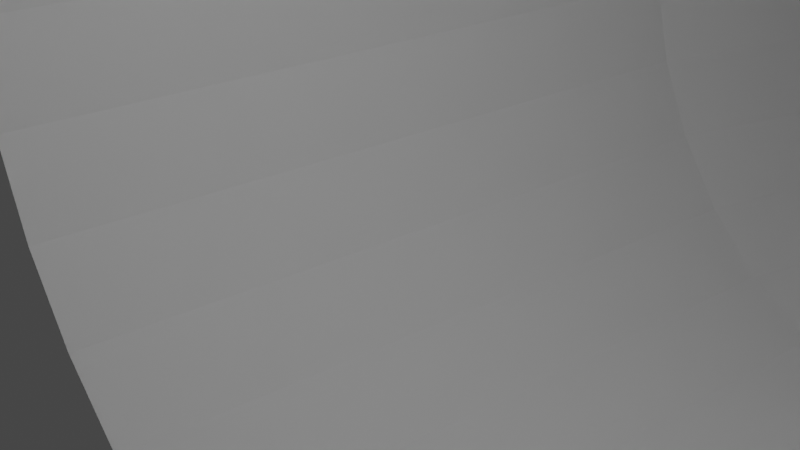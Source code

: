 # Source: corner_20d_75r_45ang.blend  (saved by Blender 3.4.6; exported with 4.5.12 LTS)
import bpy
from mathutils import Matrix  # noqa: F401  (used for matrix-valued properties, if any)

bpy.ops.wm.read_factory_settings(use_empty=True)
scene = bpy.context.scene
scene.name = 'Scene'

# ---- collections
col_collection = bpy.data.collections.new('Collection'); scene.collection.children.link(col_collection)

# ---- world
world_world = bpy.data.worlds.new('World'); scene.world = world_world
world_world.use_nodes = True; world_world.node_tree.nodes.clear()
_N = world_world.node_tree.nodes; _L = world_world.node_tree.links
n0 = _N.new('ShaderNodeOutputWorld'); n0.name = 'World Output'; n0.location = (300, 300)
n1 = _N.new('ShaderNodeBackground'); n1.name = 'Background'; n1.location = (10, 300)
n1.inputs[0].default_value = (0.05088, 0.05088, 0.05088, 1.0)
_L.new(n1.outputs[0], n0.inputs[0])
n0.is_active_output = True
world_world.color = (0.05088, 0.05088, 0.05088)
world_world.use_sun_shadow = False
world_world.sun_shadow_jitter_overblur = 0.0

# ---- cameras
cam_camera = bpy.data.cameras.new('Camera')
cam_camera.clip_end = 100.0
cam_camera.ortho_scale = 7.314

# ---- lights
light_light = bpy.data.lights.new('Light', 'POINT')
light_light.transmission_factor = 0.0
light_light.energy = 1000.0
light_light.shadow_soft_size = 0.1
light_light.shadow_maximum_resolution = 0.006
light_light.use_absolute_resolution = True

# ---- meshes
me_torus = bpy.data.meshes.new('Torus')
me_torus.from_pydata([(-60.1, 60.1, 0.0), (-59.97, 59.97, 1.951), (-59.57, 59.57, 3.827), (-58.91, 58.91, 5.556), (-58.03, 58.03, 7.071), (-56.96, 56.96, 8.315), (-55.74, 55.74, 9.239), (-54.41, 54.41, 9.808), (-53.03, 53.03, 10.0), (-51.65, 51.65, 9.808), (-50.33, 50.33, 9.239), (-49.1, 49.1, 8.315), (-48.03, 48.03, 7.071), (-47.15, 47.15, 5.556), (-46.5, 46.5, 3.827), (-46.1, 46.1, 1.951), (-45.96, 45.96, 1.225e-15), (-46.1, 46.1, -1.951), (-46.5, 46.5, -3.827), (-47.15, 47.15, -5.556), (-48.03, 48.03, -7.071), (-49.1, 49.1, -8.315), (-50.33, 50.33, -9.239), (-51.65, 51.65, -9.808), (-53.03, 53.03, -10.0), (-54.41, 54.41, -9.808), (-55.74, 55.74, -9.239), (-56.96, 56.96, -8.315), (-58.03, 58.03, -7.071), (-58.91, 58.91, -5.556), (-59.57, 59.57, -3.827), (-59.97, 59.97, -1.951), (-70.67, 47.22, 0.0), (-70.52, 47.12, 1.951), (-70.04, 46.8, 3.827), (-69.27, 46.29, 5.556), (-68.24, 45.6, 7.071), (-66.98, 44.75, 8.315), (-65.54, 43.79, 9.239), (-63.98, 42.75, 9.808), (-62.36, 41.67, 10.0), (-60.74, 40.58, 9.808), (-59.18, 39.54, 9.239), (-57.74, 38.58, 8.315), (-56.48, 37.74, 7.071), (-55.45, 37.05, 5.556), (-54.68, 36.53, 3.827), (-54.21, 36.22, 1.951), (-54.05, 36.11, 1.225e-15), (-54.21, 36.22, -1.951), (-54.68, 36.53, -3.827), (-55.45, 37.05, -5.556), (-56.48, 37.74, -7.071), (-57.74, 38.58, -8.315), (-59.18, 39.54, -9.239), (-60.74, 40.58, -9.808), (-62.36, 41.67, -10.0), (-63.98, 42.75, -9.808), (-65.54, 43.79, -9.239), (-66.98, 44.75, -8.315), (-68.24, 45.6, -7.071), (-69.27, 46.29, -5.556), (-70.04, 46.8, -3.827), (-70.52, 47.12, -1.951), (-78.53, 32.53, 0.0), (-78.35, 32.45, 1.951), (-77.83, 32.24, 3.827), (-76.97, 31.88, 5.556), (-75.82, 31.41, 7.071), (-74.42, 30.83, 8.315), (-72.83, 30.17, 9.239), (-71.09, 29.45, 9.808), (-69.29, 28.7, 10.0), (-67.49, 27.95, 9.808), (-65.76, 27.24, 9.239), (-64.16, 26.58, 8.315), (-62.76, 26.0, 7.071), (-61.61, 25.52, 5.556), (-60.76, 25.17, 3.827), (-60.23, 24.95, 1.951), (-60.05, 24.87, 1.225e-15), (-60.23, 24.95, -1.951), (-60.76, 25.17, -3.827), (-61.61, 25.52, -5.556), (-62.76, 26.0, -7.071), (-64.16, 26.58, -8.315), (-65.76, 27.24, -9.239), (-67.49, 27.95, -9.808), (-69.29, 28.7, -10.0), (-71.09, 29.45, -9.808), (-72.83, 30.17, -9.239), (-74.42, 30.83, -8.315), (-75.82, 31.41, -7.071), (-76.97, 31.88, -5.556), (-77.83, 32.24, -3.827), (-78.35, 32.45, -1.951), (-83.37, 16.58, 0.0), (-83.18, 16.55, 1.951), (-82.62, 16.43, 3.827), (-81.71, 16.25, 5.556), (-80.49, 16.01, 7.071), (-79.01, 15.72, 8.315), (-77.31, 15.38, 9.239), (-75.47, 15.01, 9.808), (-73.56, 14.63, 10.0), (-71.65, 14.25, 9.808), (-69.81, 13.89, 9.239), (-68.11, 13.55, 8.315), (-66.62, 13.25, 7.071), (-65.4, 13.01, 5.556), (-64.5, 12.83, 3.827), (-63.94, 12.72, 1.951), (-63.75, 12.68, 1.225e-15), (-63.94, 12.72, -1.951), (-64.5, 12.83, -3.827), (-65.4, 13.01, -5.556), (-66.62, 13.25, -7.071), (-68.11, 13.55, -8.315), (-69.81, 13.89, -9.239), (-71.65, 14.25, -9.808), (-73.56, 14.63, -10.0), (-75.47, 15.01, -9.808), (-77.31, 15.38, -9.239), (-79.01, 15.72, -8.315), (-80.49, 16.01, -7.071), (-81.71, 16.25, -5.556), (-82.62, 16.43, -3.827), (-83.18, 16.55, -1.951), (-85.0, 7.431e-06, 0.0), (-84.81, 7.414e-06, 1.951), (-84.24, 7.364e-06, 3.827), (-83.31, 7.284e-06, 5.556), (-82.07, 7.175e-06, 7.071), (-80.56, 7.042e-06, 8.315), (-78.83, 6.891e-06, 9.239), (-76.95, 6.727e-06, 9.808), (-75.0, 6.557e-06, 10.0), (-73.05, 6.386e-06, 9.808), (-71.17, 6.222e-06, 9.239), (-69.44, 6.071e-06, 8.315), (-67.93, 5.939e-06, 7.071), (-66.69, 5.83e-06, 5.556), (-65.76, 5.749e-06, 3.827), (-65.19, 5.699e-06, 1.951), (-65.0, 5.682e-06, 1.225e-15), (-65.19, 5.699e-06, -1.951), (-65.76, 5.749e-06, -3.827), (-66.69, 5.83e-06, -5.556), (-67.93, 5.939e-06, -7.071), (-69.44, 6.071e-06, -8.315), (-71.17, 6.222e-06, -9.239), (-73.05, 6.386e-06, -9.808), (-75.0, 6.557e-06, -10.0), (-76.95, 6.727e-06, -9.808), (-78.83, 6.891e-06, -9.239), (-80.56, 7.042e-06, -8.315), (-82.07, 7.175e-06, -7.071), (-83.31, 7.284e-06, -5.556), (-84.24, 7.364e-06, -3.827), (-84.81, 7.414e-06, -1.951)], [], [(0, 32, 33, 1), (1, 33, 34, 2), (2, 34, 35, 3), (3, 35, 36, 4), (4, 36, 37, 5), (5, 37, 38, 6), (6, 38, 39, 7), (7, 39, 40, 8), (8, 40, 41, 9), (9, 41, 42, 10), (10, 42, 43, 11), (11, 43, 44, 12), (12, 44, 45, 13), (13, 45, 46, 14), (14, 46, 47, 15), (15, 47, 48, 16), (16, 48, 49, 17), (17, 49, 50, 18), (18, 50, 51, 19), (19, 51, 52, 20), (20, 52, 53, 21), (21, 53, 54, 22), (22, 54, 55, 23), (23, 55, 56, 24), (24, 56, 57, 25), (25, 57, 58, 26), (26, 58, 59, 27), (27, 59, 60, 28), (28, 60, 61, 29), (29, 61, 62, 30), (30, 62, 63, 31), (31, 63, 32, 0), (32, 64, 65, 33), (33, 65, 66, 34), (34, 66, 67, 35), (35, 67, 68, 36), (36, 68, 69, 37), (37, 69, 70, 38), (38, 70, 71, 39), (39, 71, 72, 40), (40, 72, 73, 41), (41, 73, 74, 42), (42, 74, 75, 43), (43, 75, 76, 44), (44, 76, 77, 45), (45, 77, 78, 46), (46, 78, 79, 47), (47, 79, 80, 48), (48, 80, 81, 49), (49, 81, 82, 50), (50, 82, 83, 51), (51, 83, 84, 52), (52, 84, 85, 53), (53, 85, 86, 54), (54, 86, 87, 55), (55, 87, 88, 56), (56, 88, 89, 57), (57, 89, 90, 58), (58, 90, 91, 59), (59, 91, 92, 60), (60, 92, 93, 61), (61, 93, 94, 62), (62, 94, 95, 63), (63, 95, 64, 32), (64, 96, 97, 65), (65, 97, 98, 66), (66, 98, 99, 67), (67, 99, 100, 68), (68, 100, 101, 69), (69, 101, 102, 70), (70, 102, 103, 71), (71, 103, 104, 72), (72, 104, 105, 73), (73, 105, 106, 74), (74, 106, 107, 75), (75, 107, 108, 76), (76, 108, 109, 77), (77, 109, 110, 78), (78, 110, 111, 79), (79, 111, 112, 80), (80, 112, 113, 81), (81, 113, 114, 82), (82, 114, 115, 83), (83, 115, 116, 84), (84, 116, 117, 85), (85, 117, 118, 86), (86, 118, 119, 87), (87, 119, 120, 88), (88, 120, 121, 89), (89, 121, 122, 90), (90, 122, 123, 91), (91, 123, 124, 92), (92, 124, 125, 93), (93, 125, 126, 94), (94, 126, 127, 95), (95, 127, 96, 64), (96, 128, 129, 97), (97, 129, 130, 98), (98, 130, 131, 99), (99, 131, 132, 100), (100, 132, 133, 101), (101, 133, 134, 102), (102, 134, 135, 103), (103, 135, 136, 104), (104, 136, 137, 105), (105, 137, 138, 106), (106, 138, 139, 107), (107, 139, 140, 108), (108, 140, 141, 109), (109, 141, 142, 110), (110, 142, 143, 111), (111, 143, 144, 112), (112, 144, 145, 113), (113, 145, 146, 114), (114, 146, 147, 115), (115, 147, 148, 116), (116, 148, 149, 117), (117, 149, 150, 118), (118, 150, 151, 119), (119, 151, 152, 120), (120, 152, 153, 121), (121, 153, 154, 122), (122, 154, 155, 123), (123, 155, 156, 124), (124, 156, 157, 125), (125, 157, 158, 126), (126, 158, 159, 127), (127, 159, 128, 96)])
_uv = me_torus.uv_layers.new(name='UVMap')
_uv.uv.foreach_set('vector', [0.875, 0.5, 0.9062, 0.5, 0.9062, 0.5312, 0.875, 0.5312, 0.875, 0.5312, 0.9062, 0.5312, 0.9062, 0.5625, 0.875, 0.5625, 0.875, 0.5625, 0.9062, 0.5625, 0.9062, 0.5938, 0.875, 0.5938, 0.875, 0.5938, 0.9062, 0.5938, 0.9062, 0.625, 0.875, 0.625, 0.875, 0.625, 0.9062, 0.625, 0.9062, 0.6562, 0.875, 0.6562, 0.875, 0.6562, 0.9062, 0.6562, 0.9062, 0.6875, 0.875, 0.6875, 0.875, 0.6875, 0.9062, 0.6875, 0.9062, 0.7188, 0.875, 0.7188, 0.875, 0.7188, 0.9062, 0.7188, 0.9062, 0.75, 0.875, 0.75, 0.875, 0.75, 0.9062, 0.75, 0.9062, 0.7812, 0.875, 0.7812, 0.875, 0.7812, 0.9062, 0.7812, 0.9062, 0.8125, 0.875, 0.8125, 0.875, 0.8125, 0.9062, 0.8125, 0.9062, 0.8438, 0.875, 0.8438, 0.875, 0.8438, 0.9062, 0.8438, 0.9062, 0.875, 0.875, 0.875, 0.875, 0.875, 0.9062, 0.875, 0.9062, 0.9062, 0.875, 0.9062, 0.875, 0.9062, 0.9062, 0.9062, 0.9062, 0.9375, 0.875, 0.9375, 0.875, 0.9375, 0.9062, 0.9375, 0.9062, 0.9688, 0.875, 0.9688, 0.875, 0.9688, 0.9062, 0.9688, 0.9062, 1.0, 0.875, 1.0, 0.875, 0.0, 0.9062, 0.0, 0.9062, 0.03125, 0.875, 0.03125, 0.875, 0.03125, 0.9062, 0.03125, 0.9062, 0.0625, 0.875, 0.0625, 0.875, 0.0625, 0.9062, 0.0625, 0.9062, 0.09375, 0.875, 0.09375, 0.875, 0.09375, 0.9062, 0.09375, 0.9062, 0.125, 0.875, 0.125, 0.875, 0.125, 0.9062, 0.125, 0.9062, 0.1562, 0.875, 0.1562, 0.875, 0.1562, 0.9062, 0.1562, 0.9062, 0.1875, 0.875, 0.1875, 0.875, 0.1875, 0.9062, 0.1875, 0.9062, 0.2188, 0.875, 0.2188, 0.875, 0.2188, 0.9062, 0.2188, 0.9062, 0.25, 0.875, 0.25, 0.875, 0.25, 0.9062, 0.25, 0.9062, 0.2812, 0.875, 0.2812, 0.875, 0.2812, 0.9062, 0.2812, 0.9062, 0.3125, 0.875, 0.3125, 0.875, 0.3125, 0.9062, 0.3125, 0.9062, 0.3438, 0.875, 0.3438, 0.875, 0.3438, 0.9062, 0.3438, 0.9062, 0.375, 0.875, 0.375, 0.875, 0.375, 0.9062, 0.375, 0.9062, 0.4062, 0.875, 0.4062, 0.875, 0.4062, 0.9062, 0.4062, 0.9062, 0.4375, 0.875, 0.4375, 0.875, 0.4375, 0.9062, 0.4375, 0.9062, 0.4688, 0.875, 0.4688, 0.875, 0.4688, 0.9062, 0.4688, 0.9062, 0.5, 0.875, 0.5, 0.9062, 0.5, 0.9375, 0.5, 0.9375, 0.5312, 0.9062, 0.5312, 0.9062, 0.5312, 0.9375, 0.5312, 0.9375, 0.5625, 0.9062, 0.5625, 0.9062, 0.5625, 0.9375, 0.5625, 0.9375, 0.5938, 0.9062, 0.5938, 0.9062, 0.5938, 0.9375, 0.5938, 0.9375, 0.625, 0.9062, 0.625, 0.9062, 0.625, 0.9375, 0.625, 0.9375, 0.6562, 0.9062, 0.6562, 0.9062, 0.6562, 0.9375, 0.6562, 0.9375, 0.6875, 0.9062, 0.6875, 0.9062, 0.6875, 0.9375, 0.6875, 0.9375, 0.7188, 0.9062, 0.7188, 0.9062, 0.7188, 0.9375, 0.7188, 0.9375, 0.75, 0.9062, 0.75, 0.9062, 0.75, 0.9375, 0.75, 0.9375, 0.7812, 0.9062, 0.7812, 0.9062, 0.7812, 0.9375, 0.7812, 0.9375, 0.8125, 0.9062, 0.8125, 0.9062, 0.8125, 0.9375, 0.8125, 0.9375, 0.8438, 0.9062, 0.8438, 0.9062, 0.8438, 0.9375, 0.8438, 0.9375, 0.875, 0.9062, 0.875, 0.9062, 0.875, 0.9375, 0.875, 0.9375, 0.9062, 0.9062, 0.9062, 0.9062, 0.9062, 0.9375, 0.9062, 0.9375, 0.9375, 0.9062, 0.9375, 0.9062, 0.9375, 0.9375, 0.9375, 0.9375, 0.9688, 0.9062, 0.9688, 0.9062, 0.9688, 0.9375, 0.9688, 0.9375, 1.0, 0.9062, 1.0, 0.9062, 0.0, 0.9375, 0.0, 0.9375, 0.03125, 0.9062, 0.03125, 0.9062, 0.03125, 0.9375, 0.03125, 0.9375, 0.0625, 0.9062, 0.0625, 0.9062, 0.0625, 0.9375, 0.0625, 0.9375, 0.09375, 0.9062, 0.09375, 0.9062, 0.09375, 0.9375, 0.09375, 0.9375, 0.125, 0.9062, 0.125, 0.9062, 0.125, 0.9375, 0.125, 0.9375, 0.1562, 0.9062, 0.1562, 0.9062, 0.1562, 0.9375, 0.1562, 0.9375, 0.1875, 0.9062, 0.1875, 0.9062, 0.1875, 0.9375, 0.1875, 0.9375, 0.2188, 0.9062, 0.2188, 0.9062, 0.2188, 0.9375, 0.2188, 0.9375, 0.25, 0.9062, 0.25, 0.9062, 0.25, 0.9375, 0.25, 0.9375, 0.2812, 0.9062, 0.2812, 0.9062, 0.2812, 0.9375, 0.2812, 0.9375, 0.3125, 0.9062, 0.3125, 0.9062, 0.3125, 0.9375, 0.3125, 0.9375, 0.3438, 0.9062, 0.3438, 0.9062, 0.3438, 0.9375, 0.3438, 0.9375, 0.375, 0.9062, 0.375, 0.9062, 0.375, 0.9375, 0.375, 0.9375, 0.4062, 0.9062, 0.4062, 0.9062, 0.4062, 0.9375, 0.4062, 0.9375, 0.4375, 0.9062, 0.4375, 0.9062, 0.4375, 0.9375, 0.4375, 0.9375, 0.4688, 0.9062, 0.4688, 0.9062, 0.4688, 0.9375, 0.4688, 0.9375, 0.5, 0.9062, 0.5, 0.9375, 0.5, 0.9688, 0.5, 0.9688, 0.5312, 0.9375, 0.5312, 0.9375, 0.5312, 0.9688, 0.5312, 0.9688, 0.5625, 0.9375, 0.5625, 0.9375, 0.5625, 0.9688, 0.5625, 0.9688, 0.5938, 0.9375, 0.5938, 0.9375, 0.5938, 0.9688, 0.5938, 0.9688, 0.625, 0.9375, 0.625, 0.9375, 0.625, 0.9688, 0.625, 0.9688, 0.6562, 0.9375, 0.6562, 0.9375, 0.6562, 0.9688, 0.6562, 0.9688, 0.6875, 0.9375, 0.6875, 0.9375, 0.6875, 0.9688, 0.6875, 0.9688, 0.7188, 0.9375, 0.7188, 0.9375, 0.7188, 0.9688, 0.7188, 0.9688, 0.75, 0.9375, 0.75, 0.9375, 0.75, 0.9688, 0.75, 0.9688, 0.7812, 0.9375, 0.7812, 0.9375, 0.7812, 0.9688, 0.7812, 0.9688, 0.8125, 0.9375, 0.8125, 0.9375, 0.8125, 0.9688, 0.8125, 0.9688, 0.8438, 0.9375, 0.8438, 0.9375, 0.8438, 0.9688, 0.8438, 0.9688, 0.875, 0.9375, 0.875, 0.9375, 0.875, 0.9688, 0.875, 0.9688, 0.9062, 0.9375, 0.9062, 0.9375, 0.9062, 0.9688, 0.9062, 0.9688, 0.9375, 0.9375, 0.9375, 0.9375, 0.9375, 0.9688, 0.9375, 0.9688, 0.9688, 0.9375, 0.9688, 0.9375, 0.9688, 0.9688, 0.9688, 0.9688, 1.0, 0.9375, 1.0, 0.9375, 0.0, 0.9688, 0.0, 0.9688, 0.03125, 0.9375, 0.03125, 0.9375, 0.03125, 0.9688, 0.03125, 0.9688, 0.0625, 0.9375, 0.0625, 0.9375, 0.0625, 0.9688, 0.0625, 0.9688, 0.09375, 0.9375, 0.09375, 0.9375, 0.09375, 0.9688, 0.09375, 0.9688, 0.125, 0.9375, 0.125, 0.9375, 0.125, 0.9688, 0.125, 0.9688, 0.1562, 0.9375, 0.1562, 0.9375, 0.1562, 0.9688, 0.1562, 0.9688, 0.1875, 0.9375, 0.1875, 0.9375, 0.1875, 0.9688, 0.1875, 0.9688, 0.2188, 0.9375, 0.2188, 0.9375, 0.2188, 0.9688, 0.2188, 0.9688, 0.25, 0.9375, 0.25, 0.9375, 0.25, 0.9688, 0.25, 0.9688, 0.2812, 0.9375, 0.2812, 0.9375, 0.2812, 0.9688, 0.2812, 0.9688, 0.3125, 0.9375, 0.3125, 0.9375, 0.3125, 0.9688, 0.3125, 0.9688, 0.3438, 0.9375, 0.3438, 0.9375, 0.3438, 0.9688, 0.3438, 0.9688, 0.375, 0.9375, 0.375, 0.9375, 0.375, 0.9688, 0.375, 0.9688, 0.4062, 0.9375, 0.4062, 0.9375, 0.4062, 0.9688, 0.4062, 0.9688, 0.4375, 0.9375, 0.4375, 0.9375, 0.4375, 0.9688, 0.4375, 0.9688, 0.4688, 0.9375, 0.4688, 0.9375, 0.4688, 0.9688, 0.4688, 0.9688, 0.5, 0.9375, 0.5, 0.9688, 0.5, 1.0, 0.5, 1.0, 0.5312, 0.9688, 0.5312, 0.9688, 0.5312, 1.0, 0.5312, 1.0, 0.5625, 0.9688, 0.5625, 0.9688, 0.5625, 1.0, 0.5625, 1.0, 0.5938, 0.9688, 0.5938, 0.9688, 0.5938, 1.0, 0.5938, 1.0, 0.625, 0.9688, 0.625, 0.9688, 0.625, 1.0, 0.625, 1.0, 0.6562, 0.9688, 0.6562, 0.9688, 0.6562, 1.0, 0.6562, 1.0, 0.6875, 0.9688, 0.6875, 0.9688, 0.6875, 1.0, 0.6875, 1.0, 0.7188, 0.9688, 0.7188, 0.9688, 0.7188, 1.0, 0.7188, 1.0, 0.75, 0.9688, 0.75, 0.9688, 0.75, 1.0, 0.75, 1.0, 0.7812, 0.9688, 0.7812, 0.9688, 0.7812, 1.0, 0.7812, 1.0, 0.8125, 0.9688, 0.8125, 0.9688, 0.8125, 1.0, 0.8125, 1.0, 0.8438, 0.9688, 0.8438, 0.9688, 0.8438, 1.0, 0.8438, 1.0, 0.875, 0.9688, 0.875, 0.9688, 0.875, 1.0, 0.875, 1.0, 0.9062, 0.9688, 0.9062, 0.9688, 0.9062, 1.0, 0.9062, 1.0, 0.9375, 0.9688, 0.9375, 0.9688, 0.9375, 1.0, 0.9375, 1.0, 0.9688, 0.9688, 0.9688, 0.9688, 0.9688, 1.0, 0.9688, 1.0, 1.0, 0.9688, 1.0, 0.9688, 0.0, 1.0, 0.0, 1.0, 0.03125, 0.9688, 0.03125, 0.9688, 0.03125, 1.0, 0.03125, 1.0, 0.0625, 0.9688, 0.0625, 0.9688, 0.0625, 1.0, 0.0625, 1.0, 0.09375, 0.9688, 0.09375, 0.9688, 0.09375, 1.0, 0.09375, 1.0, 0.125, 0.9688, 0.125, 0.9688, 0.125, 1.0, 0.125, 1.0, 0.1562, 0.9688, 0.1562, 0.9688, 0.1562, 1.0, 0.1562, 1.0, 0.1875, 0.9688, 0.1875, 0.9688, 0.1875, 1.0, 0.1875, 1.0, 0.2188, 0.9688, 0.2188, 0.9688, 0.2188, 1.0, 0.2188, 1.0, 0.25, 0.9688, 0.25, 0.9688, 0.25, 1.0, 0.25, 1.0, 0.2812, 0.9688, 0.2812, 0.9688, 0.2812, 1.0, 0.2812, 1.0, 0.3125, 0.9688, 0.3125, 0.9688, 0.3125, 1.0, 0.3125, 1.0, 0.3438, 0.9688, 0.3438, 0.9688, 0.3438, 1.0, 0.3438, 1.0, 0.375, 0.9688, 0.375, 0.9688, 0.375, 1.0, 0.375, 1.0, 0.4062, 0.9688, 0.4062, 0.9688, 0.4062, 1.0, 0.4062, 1.0, 0.4375, 0.9688, 0.4375, 0.9688, 0.4375, 1.0, 0.4375, 1.0, 0.4688, 0.9688, 0.4688, 0.9688, 0.4688, 1.0, 0.4688, 1.0, 0.5, 0.9688, 0.5])
me_torus.update()

# ---- objects
ob_light = bpy.data.objects.new('Light', light_light)
ob_camera = bpy.data.objects.new('Camera', cam_camera)
ob_torus = bpy.data.objects.new('Torus', me_torus)

# ---- transforms, parenting, visibility, modifiers, constraints
ob_light.location = (4.076, 1.005, 5.904)
ob_light.rotation_euler = (0.6503, 0.05522, 1.866)
ob_light.lock_rotations_4d = False
ob_light.empty_display_type = 'ARROWS'
ob_light.color = (0.0, 0.0, 0.0, 0.0)
ob_light.lineart.crease_threshold = 0.0
ob_camera.location = (7.359, -6.926, 4.958)
ob_camera.rotation_euler = (1.109, 0.0, 0.8149)
ob_camera.lock_rotations_4d = False
ob_camera.empty_display_type = 'ARROWS'
ob_camera.color = (0.0, 0.0, 0.0, 0.0)
ob_camera.display_type = 'WIRE'
ob_camera.lineart.crease_threshold = 0.0
ob_torus.location = (75.0, 0.0, 0.0)

# ---- collection membership
col_collection.objects.link(ob_light)
col_collection.objects.link(ob_camera)
col_collection.objects.link(ob_torus)

# ---- scene / render settings (as saved in the file)
scene.camera = ob_camera
scene.frame_start = 1; scene.frame_end = 250; scene.frame_set(1)
scene.render.engine = 'BLENDER_EEVEE_NEXT'
scene.cycles.sampling_pattern = 'TABULATED_SOBOL'
scene.cycles.use_light_tree = False
scene.view_settings.view_transform = 'Filmic'
bpy.context.view_layer.update()
